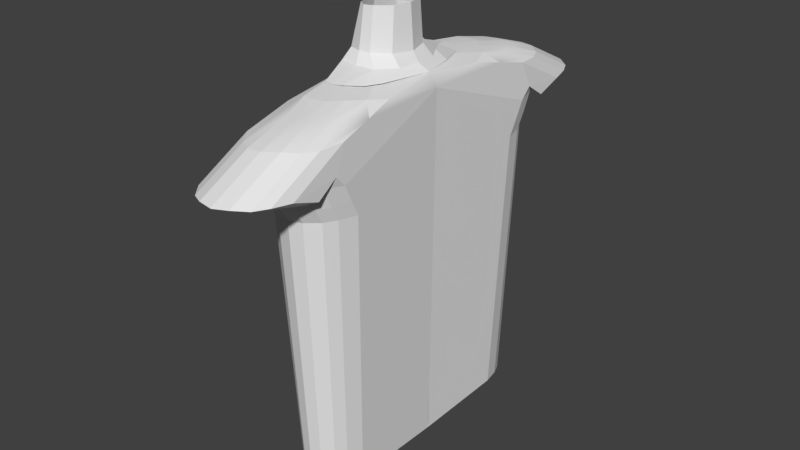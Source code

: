 # Source: head.blend  (saved by Blender 2.79.0; exported with 4.5.12 LTS)
import bpy
from mathutils import Matrix  # noqa: F401  (used for matrix-valued properties, if any)

bpy.ops.wm.read_factory_settings(use_empty=True)
scene = bpy.context.scene
scene.name = 'Scene'

# ---- collections
col_collection_1 = bpy.data.collections.new('Collection 1'); scene.collection.children.link(col_collection_1)

# ---- materials (node trees are filled in below, after node groups)
mat_none = bpy.data.materials.new('None')
mat_none.alpha_threshold = 0.0
mat_none.use_transparent_shadow = False
mat_none.roughness = 0.5

# ---- material node trees

# ---- world
world_world = bpy.data.worlds.new('World'); scene.world = world_world
world_world.color = (0.05088, 0.05088, 0.05088)
world_world.use_sun_shadow = False
world_world.sun_shadow_jitter_overblur = 0.0
world_world.cycles.sampling_method = 'MANUAL'

# ---- meshes
me_plane_001 = bpy.data.meshes.new('Plane.001')
me_plane_001.from_pydata([(-1.0, -1.0, 0.0), (0.7631, -1.078, 0.04261), (-1.0, 1.0, 0.0), (0.1575, 1.339, 0.03211)], [], [(0, 1, 3, 2)])
me_plane_001.use_remesh_preserve_volume = False
me_plane_001.use_remesh_preserve_attributes = False
me_plane_001.use_mirror_vertex_groups = False
me_plane_001.update()
me_plane = bpy.data.meshes.new('Plane')
me_plane.from_pydata([(-0.2273, 2.636, -0.2376), (-0.1333, 2.619, -0.3034), (-0.1182, 2.582, -0.4148), (-0.1825, 2.584, -0.4194), (-0.166, 2.565, -0.4868), (-0.267, 2.526, -0.3282), (-0.2827, 2.53, 0.000995), (-0.2462, 2.638, 0.004377), (-0.2685, 2.527, 0.329), (-0.2286, 2.619, 0.2747), (-0.1613, 2.564, 0.4871), (-0.09289, 2.565, 0.507), (-0.1024, 2.62, 0.2938), (-0.02354, 2.571, 0.4942), (0.02045, 2.617, 0.2815), (0.07824, 2.572, 0.4291), (0.1273, 2.572, 0.3335), (0.1168, 2.613, 0.163), (0.1203, 2.609, 0.001184), (0.1993, 2.569, 0.001822), (0.1172, 2.611, -0.1387), (0.0586, 2.614, -0.2371), (0.1467, 2.569, -0.2371), (-0.05724, 2.579, -0.4105), (0.08132, 2.566, -0.4117), (-0.0953, 2.565, -0.5061), (-0.02079, 2.574, -0.4963), (-0.1191, 2.69, -0.229), (-0.04482, 2.685, -0.2193), (-0.1956, 2.695, 0.2283), (-0.2412, 2.697, 0.01462), (0.0467, 2.679, -0.1303), (-0.1945, 2.695, -0.2073), (-0.1226, 2.69, 0.2434), (0.04468, 2.681, 0.1463), (0.08554, 2.673, 0.005587), (-0.04817, 2.688, 0.2337), (-0.1933, 2.953, 0.01771), (-0.1731, 2.953, -0.1457), (0.03916, 2.956, -0.1117), (-0.04382, 2.956, -0.1871), (-0.04707, 2.959, 0.2034), (-0.1111, 2.954, 0.2116), (-0.1657, 2.953, 0.1728), (-0.1108, 2.955, -0.1958), (0.04157, 2.958, 0.1257), (0.06915, 2.956, 0.01006), (-0.01269, 2.584, 0.2905)], [(47, 14)], [(0, 1, 2, 3), (0, 3, 4, 5), (0, 5, 6, 7), (7, 6, 8, 9), (9, 8, 10), (9, 10, 11, 12), (12, 11, 13, 14), (14, 13, 15), (14, 15, 16), (16, 14, 17, 18, 19), (19, 18, 20, 21, 22), (22, 21, 23, 24), (24, 23, 25, 26), (21, 1, 27, 28), (7, 9, 29, 30), (21, 20, 31, 28), (0, 7, 30, 32), (9, 12, 33, 29), (18, 17, 34, 35), (12, 14, 36, 33), (32, 30, 37, 38), (28, 31, 39, 40), (33, 36, 41, 42), (30, 29, 43, 37), (28, 27, 44, 40), (35, 34, 45, 46), (29, 33, 42, 43), (45, 34, 36, 41), (34, 17, 14, 36), (31, 20, 18, 35), (39, 31, 35, 46), (44, 27, 32, 38), (3, 2, 23, 25, 4), (2, 1, 21, 23), (27, 1, 0, 32)])
me_plane.materials.append(mat_none)
me_plane.use_remesh_preserve_volume = False
me_plane.use_remesh_preserve_attributes = False
me_plane.use_mirror_vertex_groups = False
me_plane.update()
me_plane.normals_split_custom_set([tuple(v) for v in zip(*[iter([0.01452, 0.9576, -0.2876, 0.01452, 0.9576, -0.2876, 0.01452, 0.9576, -0.2876, 0.01452, 0.9576, -0.2876, -0.7578, 0.5539, -0.3448, -0.7578, 0.5539, -0.3448, -0.7578, 0.5539, -0.3448, -0.7578, 0.5539, -0.3448, -0.9341, 0.3518, -0.06048, -0.9341, 0.3518, -0.06048, -0.9341, 0.3518, -0.06048, -0.9341, 0.3518, -0.06048, -0.9265, 0.3709, 0.06346, -0.9265, 0.3709, 0.06346, -0.9265, 0.3709, 0.06346, -0.9265, 0.3709, 0.06346, -0.7466, 0.5478, 0.3775, -0.7466, 0.5478, 0.3775, -0.7466, 0.5478, 0.3775, -0.06534, 0.9635, 0.2595, -0.06534, 0.9635, 0.2595, -0.06534, 0.9635, 0.2595, -0.06534, 0.9635, 0.2595, 0.01387, 0.9726, 0.2319, 0.01387, 0.9726, 0.2319, 0.01387, 0.9726, 0.2319, 0.01387, 0.9726, 0.2319, 0.1432, 0.9605, 0.2386, 0.1432, 0.9605, 0.2386, 0.1432, 0.9605, 0.2386, 0.3171, 0.9344, 0.1625, 0.3171, 0.9344, 0.1625, 0.3171, 0.9344, 0.1625, -0.4875, -0.8644, -0.1233, -0.4875, -0.8644, -0.1233, -0.4875, -0.8644, -0.1233, -0.4875, -0.8644, -0.1233, -0.4875, -0.8644, -0.1233, -0.5275, -0.8411, 0.119, -0.5275, -0.8411, 0.119, -0.5275, -0.8411, 0.119, -0.5275, -0.8411, 0.119, -0.5275, -0.8411, 0.119, -0.2373, -0.9447, 0.2264, -0.2373, -0.9447, 0.2264, -0.2373, -0.9447, 0.2264, -0.2373, -0.9447, 0.2264, -0.01771, -0.9987, 0.04708, -0.01771, -0.9987, 0.04708, -0.01771, -0.9987, 0.04708, -0.01771, -0.9987, 0.04708, 0.2346, 0.6273, -0.7426, 0.2346, 0.6273, -0.7426, 0.2346, 0.6273, -0.7426, 0.2346, 0.6273, -0.7426, -0.9437, 0.3015, 0.1362, -0.9437, 0.3015, 0.1362, -0.9437, 0.3015, 0.1362, -0.9437, 0.3015, 0.1362, -0.5357, -0.7457, 0.3962, -0.5357, -0.7457, 0.3962, -0.5357, -0.7457, 0.3962, -0.5357, -0.7457, 0.3962, -0.9288, 0.3457, -0.1338, -0.9288, 0.3457, -0.1338, -0.9288, 0.3457, -0.1338, -0.9288, 0.3457, -0.1338, -0.1308, 0.5541, 0.8221, -0.1308, 0.5541, 0.8221, -0.1308, 0.5541, 0.8221, -0.1308, 0.5541, 0.8221, -0.7722, -0.6293, -0.08745, -0.7722, -0.6293, -0.08745, -0.7722, -0.6293, -0.08745, -0.7722, -0.6293, -0.08745, 0.1012, 0.6113, 0.7849, 0.1012, 0.6113, 0.7849, 0.1012, 0.6113, 0.7849, 0.1012, 0.6113, 0.7849, -0.9737, 0.1523, -0.1695, -0.9737, 0.1523, -0.1695, -0.9737, 0.1523, -0.1695, -0.9737, 0.1523, -0.1695, -0.685, -0.07536, 0.7246, -0.685, -0.07536, 0.7246, -0.685, -0.07536, 0.7246, -0.685, -0.07536, 0.7246, 0.1254, 0.1115, 0.9858, 0.1254, 0.1115, 0.9858, 0.1254, 0.1115, 0.9858, 0.1254, 0.1115, 0.9858, -0.9672, 0.1658, 0.1924, -0.9672, 0.1658, 0.1924, -0.9672, 0.1658, 0.1924, -0.9672, 0.1658, 0.1924, 0.1316, 0.1178, -0.9843, 0.1316, 0.1178, -0.9843, 0.1316, 0.1178, -0.9843, 0.1316, 0.1178, -0.9843, -0.9657, -0.04106, -0.2563, -0.9657, -0.04106, -0.2563, -0.9657, -0.04106, -0.2563, -0.9657, -0.04106, -0.2563, -0.3776, 0.1817, 0.908, -0.3776, 0.1817, 0.908, -0.3776, 0.1817, 0.908, -0.3776, 0.1817, 0.908, -0.673, -0.07101, -0.7363, -0.673, -0.07101, -0.7363, -0.673, -0.07101, -0.7363, -0.673, -0.07101, -0.7363, -0.5218, -0.7317, -0.4386, -0.5218, -0.7317, -0.4386, -0.5218, -0.7317, -0.4386, -0.5218, -0.7317, -0.4386, -0.775, -0.6243, 0.09782, -0.775, -0.6243, 0.09782, -0.775, -0.6243, 0.09782, -0.775, -0.6243, 0.09782, -0.9651, -0.05183, 0.2566, -0.9651, -0.05183, 0.2566, -0.9651, -0.05183, 0.2566, -0.9651, -0.05183, 0.2566, -0.4506, 0.184, -0.8736, -0.4506, 0.184, -0.8736, -0.4506, 0.184, -0.8736, -0.4506, 0.184, -0.8736, 0.01755, 0.9796, -0.2, 0.01755, 0.9796, -0.2, 0.01755, 0.9796, -0.2, 0.01755, 0.9796, -0.2, 0.01755, 0.9796, -0.2, 0.1053, 0.9544, -0.2792, 0.1053, 0.9544, -0.2792, 0.1053, 0.9544, -0.2792, 0.1053, 0.9544, -0.2792, -0.2718, 0.6603, -0.7001, -0.2718, 0.6603, -0.7001, -0.2718, 0.6603, -0.7001, -0.2718, 0.6603, -0.7001])] * 3)])
me_cylinder = bpy.data.meshes.new('Cylinder')
me_cylinder.from_pydata([(-0.0726, 0.07244, 0.8736), (-0.007529, 0.07688, 0.9262), (-0.05379, 1.954, 1.011), (-0.1459, 1.963, 0.9532), (-0.267, 2.525, 0.3288), (-0.1628, 2.563, 0.4869), (-0.09201, 2.564, 0.5073), (-0.02119, 2.565, 0.4869), (0.03808, 2.566, 0.4156), (0.0694, 2.567, 0.3289), (0.2099, 2.569, -0.0218), (-0.2836, 2.529, 0.000825), (-0.1853, 0.07597, 0.6732), (-0.1327, 0.07636, 0.7881), (-0.2304, 1.959, 0.8581), (-0.3034, 1.941, 0.7299), (0.1848, 0.07066, 0.8639), (0.2147, 0.07267, 0.7881), (0.259, 1.963, 0.858), (0.2169, 1.966, 0.9424), (-0.3065, 2.456, 0.4244), (-0.3431, 2.442, 0.0), (-0.2262, 0.06444, 0.00079), (-0.2284, 0.07128, 0.5331), (-0.3127, 1.912, 0.5737), (-0.3226, 2.131, 0.7594), (-0.3393, 2.416, 0.6928), (0.2569, 2.489, -0.01096), (-0.2112, 2.508, 0.7377), (-0.1383, 2.51, 0.8355), (-0.05908, 2.511, 0.8957), (0.02327, 2.512, 0.916), (0.1056, 2.514, 0.8957), (0.1745, 2.515, 0.8244), (0.2111, 2.507, 0.7377), (0.2675, 2.482, 0.6044), (0.2357, 0.07245, 0.6732), (0.2883, 1.955, 0.7301), (0.0602, 0.07821, 0.9439), (0.04151, 1.962, 1.031), (0.128, 0.07639, 0.9262), (0.137, 1.966, 1.012), (0.1379, 2.065, 1.065), (0.04061, 2.068, 1.086), (-0.0568, 2.069, 1.066), (-0.1505, 2.069, 1.007), (-0.2368, 2.068, 0.9116), (0.2921, 2.057, 0.7824), (0.2621, 2.06, 0.9109), (-0.3125, 2.067, 0.7831), (0.2192, 2.063, 0.9957), (0.1392, 2.211, 1.126), (0.03942, 2.208, 1.146), (0.2226, 2.205, 1.055), (-0.2438, 2.186, 0.9693), (-0.06019, 2.199, 1.125), (-0.1555, 2.185, 1.065), (0.2663, 2.194, 0.9693), (0.2964, 2.175, 0.8391), (0.2242, 2.27, 1.125), (0.1399, 2.279, 1.194), (0.2992, 2.25, 0.9078), (0.2685, 2.261, 1.039), (0.03878, 2.284, 1.212), (-0.06246, 2.286, 1.188), (-0.2484, 2.265, 1.035), (-0.1594, 2.275, 1.128), (0.1419, 2.181, 1.34), (0.0406, 2.183, 1.357), (-0.247, 2.163, 1.184), (0.2264, 2.175, 1.262), (-0.1577, 2.171, 1.277), (0.3018, 2.157, 1.048), (0.2709, 2.169, 1.172), (-0.06074, 2.183, 1.337), (0.0398, 2.233, 1.56), (0.04868, 2.233, 1.56), (0.1413, 2.238, 1.526), (0.1388, 2.429, 1.15), (0.03685, 2.418, 1.195), (-0.1587, 2.218, 1.488), (-0.1564, 2.218, 1.49), (-0.06165, 2.233, 1.542), (-0.06494, 2.411, 1.191), (-0.1625, 2.402, 1.13), (-0.2482, 2.213, 1.387), (-0.2528, 2.403, 1.017), (-0.3044, 2.216, 1.242), (-0.3025, 2.402, 0.868), (-0.0567, 2.233, 1.543), (0.2707, 2.228, 1.364), (0.3017, 2.219, 1.232), (0.2907, 2.427, 0.8309), (0.269, 2.419, 0.9929), (0.226, 2.231, 1.456), (0.224, 2.423, 1.081), (-0.3265, 2.221, 1.073), (0.0387, 2.549, 0.6933), (-0.04364, 2.548, 0.7136), (0.1076, 2.551, 0.622), (0.1933, 2.551, 0.5371), (-0.126, 2.547, 0.6933), (0.2371, 2.528, 0.4033), (-0.3189, 2.495, 0.0), (0.2276, 0.05107, 0.001432), (-0.0726, 0.07244, -0.8736), (-0.1459, 1.963, -0.9532), (-0.05379, 1.954, -1.011), (-0.007529, 0.07688, -0.9262), (-0.267, 2.525, -0.3288), (-0.2836, 2.529, -0.000825), (0.2099, 2.569, 0.0218), (0.0694, 2.567, -0.3289), (0.03808, 2.566, -0.4156), (-0.02119, 2.565, -0.4869), (-0.09201, 2.564, -0.5073), (-0.1628, 2.563, -0.4869), (-0.1853, 0.07597, -0.6732), (-0.3034, 1.941, -0.7299), (-0.2304, 1.959, -0.8581), (-0.1327, 0.07636, -0.7881), (0.1848, 0.07066, -0.8639), (0.2169, 1.966, -0.9424), (0.259, 1.963, -0.858), (0.2147, 0.07267, -0.7881), (-0.3065, 2.456, -0.4244), (-0.3393, 2.416, -0.6928), (-0.3226, 2.131, -0.7594), (-0.3127, 1.912, -0.5737), (-0.2284, 0.07128, -0.5331), (-0.2262, 0.06444, -0.00079), (0.2569, 2.489, 0.01096), (0.2675, 2.482, -0.6044), (0.2111, 2.507, -0.7377), (0.1745, 2.515, -0.8244), (0.1056, 2.514, -0.8957), (0.02327, 2.512, -0.916), (-0.05908, 2.511, -0.8957), (-0.1383, 2.51, -0.8355), (-0.2112, 2.508, -0.7377), (0.2883, 1.955, -0.7301), (0.2357, 0.07245, -0.6732), (0.0602, 0.07821, -0.9439), (0.04151, 1.962, -1.031), (0.128, 0.07639, -0.9262), (0.137, 1.966, -1.012), (0.04061, 2.068, -1.086), (0.1379, 2.065, -1.065), (-0.1505, 2.069, -1.007), (-0.0568, 2.069, -1.066), (-0.2368, 2.068, -0.9116), (0.2621, 2.06, -0.9109), (0.2921, 2.057, -0.7824), (-0.3125, 2.067, -0.7831), (0.2192, 2.063, -0.9957), (0.03942, 2.208, -1.146), (0.1392, 2.211, -1.126), (0.2226, 2.205, -1.055), (-0.2438, 2.186, -0.9693), (-0.1555, 2.185, -1.065), (-0.06019, 2.199, -1.125), (0.2663, 2.194, -0.9693), (0.2964, 2.175, -0.8391), (0.1399, 2.279, -1.194), (0.2242, 2.27, -1.125), (0.2685, 2.261, -1.039), (0.2992, 2.25, -0.9078), (-0.06246, 2.286, -1.188), (0.03878, 2.284, -1.212), (-0.2484, 2.265, -1.035), (-0.1594, 2.275, -1.128), (0.0406, 2.183, -1.357), (0.1419, 2.181, -1.34), (-0.247, 2.163, -1.184), (0.2264, 2.175, -1.262), (-0.1577, 2.171, -1.277), (0.2709, 2.169, -1.172), (0.3018, 2.157, -1.048), (-0.06074, 2.183, -1.337), (0.0398, 2.233, -1.56), (0.03685, 2.418, -1.195), (0.1388, 2.429, -1.15), (0.1413, 2.238, -1.526), (0.04868, 2.233, -1.56), (-0.1587, 2.218, -1.488), (-0.06165, 2.233, -1.542), (-0.1564, 2.218, -1.49), (-0.1625, 2.402, -1.13), (-0.06494, 2.411, -1.191), (-0.2482, 2.213, -1.387), (-0.2528, 2.403, -1.017), (-0.3044, 2.216, -1.242), (-0.3025, 2.402, -0.868), (-0.0567, 2.233, -1.543), (0.2707, 2.228, -1.364), (0.269, 2.419, -0.9929), (0.2907, 2.427, -0.8309), (0.3017, 2.219, -1.232), (0.224, 2.423, -1.081), (0.226, 2.231, -1.456), (-0.3265, 2.221, -1.073), (-0.04364, 2.548, -0.7136), (0.0387, 2.549, -0.6933), (0.1076, 2.551, -0.622), (0.1933, 2.551, -0.5371), (-0.126, 2.547, -0.6933), (0.2371, 2.528, -0.4033), (0.2276, 0.05107, -0.001432)], [], [(0, 1, 2, 3), (4, 5, 6, 7, 8, 9, 10, 11), (12, 13, 14, 15), (16, 17, 18, 19), (20, 21, 22, 23, 24, 25, 26), (27, 21, 20, 28, 29, 30, 31, 32, 33, 34, 35), (17, 36, 37, 18), (38, 39, 2, 1), (40, 41, 39, 38), (13, 0, 3, 14), (23, 12, 15, 24), (39, 41, 42, 43), (3, 2, 44, 45), (14, 3, 45, 46), (18, 37, 47, 48), (15, 14, 46, 49), (2, 39, 43, 44), (24, 15, 49, 25), (41, 19, 50, 42), (19, 18, 48, 50), (43, 42, 51, 52), (42, 50, 53, 51), (49, 46, 54, 25), (45, 44, 55, 56), (50, 48, 57, 53), (44, 43, 52, 55), (46, 45, 56, 54), (48, 47, 58, 57), (51, 53, 59, 60), (57, 58, 61, 62), (55, 52, 63, 64), (25, 54, 65), (54, 56, 66, 65), (56, 55, 64, 66), (52, 51, 60, 63), (53, 57, 62, 59), (63, 60, 67, 68), (25, 65, 69), (60, 59, 70, 67), (65, 66, 71, 69), (62, 61, 72, 73), (59, 62, 73, 70), (66, 64, 74, 71), (64, 63, 68, 74), (75, 76, 77, 78, 79), (80, 81, 82), (80, 82, 83, 84), (85, 80, 84, 86), (87, 85, 86, 88), (82, 89, 75, 79, 83), (90, 91, 92, 93), (77, 94, 95, 78), (94, 90, 93, 95), (96, 87, 88, 26), (84, 83, 30, 29), (26, 88, 20), (93, 92, 35, 34), (86, 84, 29, 28), (79, 78, 32, 31), (78, 95, 33, 32), (88, 86, 28, 20), (95, 93, 34, 33), (83, 79, 31, 30), (25, 69, 85, 87), (25, 87, 96), (73, 72, 91, 90), (71, 74, 82, 81, 80), (68, 67, 77, 76, 75), (67, 70, 94, 77), (69, 71, 80, 85), (70, 73, 90, 94), (74, 68, 75, 89, 82), (31, 32, 97, 98), (32, 33, 99, 97), (33, 34, 100, 99), (34, 35, 100), (20, 28, 4), (29, 30, 101, 5), (30, 31, 98, 101), (101, 98, 6, 5), (99, 100, 9, 8), (97, 99, 8, 7), (98, 97, 7, 6), (100, 102, 10, 9), (102, 35, 27, 10), (11, 103, 21, 20, 4), (58, 27, 35, 92, 61), (61, 91, 72), (92, 91, 61), (26, 25, 96), (104, 27, 58, 47, 37, 36), (38, 1, 0, 13, 12, 23, 22, 104, 36, 17, 16, 40), (5, 4, 28, 29), (16, 19, 41, 40), (100, 35, 102), (105, 106, 107, 108), (109, 110, 111, 112, 113, 114, 115, 116), (117, 118, 119, 120), (121, 122, 123, 124), (125, 126, 127, 128, 129, 130, 21), (131, 132, 133, 134, 135, 136, 137, 138, 139, 125, 21), (124, 123, 140, 141), (142, 108, 107, 143), (144, 142, 143, 145), (120, 119, 106, 105), (129, 128, 118, 117), (143, 146, 147, 145), (106, 148, 149, 107), (119, 150, 148, 106), (123, 151, 152, 140), (118, 153, 150, 119), (107, 149, 146, 143), (128, 127, 153, 118), (145, 147, 154, 122), (122, 154, 151, 123), (146, 155, 156, 147), (147, 156, 157, 154), (153, 127, 158, 150), (148, 159, 160, 149), (154, 157, 161, 151), (149, 160, 155, 146), (150, 158, 159, 148), (151, 161, 162, 152), (156, 163, 164, 157), (161, 165, 166, 162), (160, 167, 168, 155), (127, 169, 158), (158, 169, 170, 159), (159, 170, 167, 160), (155, 168, 163, 156), (157, 164, 165, 161), (168, 171, 172, 163), (127, 173, 169), (163, 172, 174, 164), (169, 173, 175, 170), (165, 176, 177, 166), (164, 174, 176, 165), (170, 175, 178, 167), (167, 178, 171, 168), (179, 180, 181, 182, 183), (184, 185, 186), (184, 187, 188, 185), (189, 190, 187, 184), (191, 192, 190, 189), (185, 188, 180, 179, 193), (194, 195, 196, 197), (182, 181, 198, 199), (199, 198, 195, 194), (200, 126, 192, 191), (187, 138, 137, 188), (126, 125, 192), (195, 133, 132, 196), (190, 139, 138, 187), (180, 136, 135, 181), (181, 135, 134, 198), (192, 125, 139, 190), (198, 134, 133, 195), (188, 137, 136, 180), (127, 191, 189, 173), (127, 200, 191), (176, 194, 197, 177), (175, 184, 186, 185, 178), (171, 179, 183, 182, 172), (172, 182, 199, 174), (173, 189, 184, 175), (174, 199, 194, 176), (178, 185, 193, 179, 171), (136, 201, 202, 135), (135, 202, 203, 134), (134, 203, 204, 133), (133, 204, 132), (125, 109, 139), (138, 116, 205, 137), (137, 205, 201, 136), (205, 116, 115, 201), (203, 113, 112, 204), (202, 114, 113, 203), (201, 115, 114, 202), (204, 112, 111, 206), (206, 111, 131, 132), (110, 109, 125, 21, 103), (162, 166, 196, 132, 131), (166, 177, 197), (196, 166, 197), (126, 200, 127), (207, 141, 140, 152, 162, 131), (142, 144, 121, 124, 141, 207, 130, 129, 117, 120, 105, 108), (116, 138, 139, 109), (121, 144, 145, 122), (204, 206, 132)])
me_cylinder.polygons.foreach_set('use_smooth', [True] * 190)
_k = set([(0, 1), (0, 3), (0, 13), (1, 2), (1, 38), (2, 3), (2, 39), (2, 44), (3, 14), (3, 45), (4, 5), (4, 11), (4, 20), (4, 28), (5, 6), (5, 29), (5, 101), (6, 7), (6, 98), (7, 8), (7, 97), (8, 9), (8, 99), (9, 10), (9, 100), (10, 11), (10, 27), (10, 102), (11, 103), (12, 13), (12, 15), (12, 23), (13, 14), (14, 15), (14, 46), (15, 24), (15, 49), (16, 17), (16, 19), (16, 40), (17, 18), (17, 36), (18, 19), (18, 37), (18, 48), (19, 41), (19, 50), (20, 26), (20, 88), (21, 22), (21, 27), (21, 103), (21, 130), (21, 131), (22, 23), (22, 104), (23, 24), (24, 25), (25, 26), (25, 49), (25, 54), (25, 65), (25, 69), (25, 87), (25, 96), (26, 88), (26, 96), (27, 58), (27, 104), (28, 86), (29, 84), (30, 83), (30, 101), (31, 79), (31, 98), (32, 78), (32, 97), (33, 95), (33, 99), (34, 93), (34, 100), (35, 92), (35, 100), (35, 102), (36, 37), (36, 104), (37, 47), (38, 39), (38, 40), (39, 41), (39, 43), (40, 41), (41, 42), (42, 43), (42, 50), (42, 51), (43, 44), (43, 52), (44, 45), (44, 55), (45, 56), (46, 49), (46, 54), (47, 48), (47, 58), (48, 50), (48, 57), (50, 53), (51, 52), (51, 53), (51, 60), (52, 55), (52, 63), (53, 57), (53, 59), (54, 56), (54, 65), (55, 56), (55, 64), (56, 66), (57, 58), (57, 62), (58, 61), (59, 60), (59, 62), (59, 70), (60, 63), (60, 67), (61, 62), (61, 72), (61, 91), (61, 92), (62, 73), (63, 64), (63, 68), (64, 66), (64, 74), (65, 66), (65, 69), (66, 71), (67, 68), (67, 70), (67, 77), (68, 74), (68, 75), (69, 71), (69, 85), (70, 73), (70, 94), (71, 74), (71, 80), (72, 73), (72, 91), (73, 90), (74, 82), (75, 76), (75, 79), (75, 89), (76, 77), (77, 78), (77, 94), (78, 79), (78, 95), (79, 83), (80, 81), (80, 82), (80, 84), (80, 85), (81, 82), (82, 83), (82, 89), (83, 84), (84, 86), (85, 86), (85, 87), (86, 88), (87, 88), (87, 96), (90, 91), (90, 93), (90, 94), (91, 92), (92, 93), (93, 95), (94, 95), (97, 98), (97, 99), (98, 101), (99, 100), (100, 102), (103, 110), (105, 106), (105, 108), (105, 120), (106, 107), (106, 119), (106, 148), (107, 108), (107, 143), (107, 149), (108, 142), (109, 110), (109, 116), (109, 125), (109, 139), (110, 111), (111, 112), (111, 131), (111, 206), (112, 113), (112, 204), (113, 114), (113, 203), (114, 115), (114, 202), (115, 116), (115, 201), (116, 138), (116, 205), (117, 118), (117, 120), (117, 129), (118, 119), (118, 128), (118, 153), (119, 120), (119, 150), (121, 122), (121, 124), (121, 144), (122, 123), (122, 145), (122, 154), (123, 124), (123, 140), (123, 151), (124, 141), (125, 126), (125, 192), (126, 127), (126, 192), (126, 200), (127, 128), (127, 153), (127, 158), (127, 169), (127, 173), (127, 191), (127, 200), (128, 129), (129, 130), (130, 207), (131, 162), (131, 207), (132, 196), (132, 204), (132, 206), (133, 195), (133, 204), (134, 198), (134, 203), (135, 181), (135, 202), (136, 180), (136, 201), (137, 188), (137, 205), (138, 187), (139, 190), (140, 141), (140, 152), (141, 207), (142, 143), (142, 144), (143, 145), (143, 146), (144, 145), (145, 147), (146, 147), (146, 149), (146, 155), (147, 154), (147, 156), (148, 149), (148, 159), (149, 160), (150, 153), (150, 158), (151, 152), (151, 154), (151, 161), (152, 162), (154, 157), (155, 156), (155, 160), (155, 168), (156, 157), (156, 163), (157, 161), (157, 164), (158, 159), (158, 169), (159, 160), (159, 170), (160, 167), (161, 162), (161, 165), (162, 166), (163, 164), (163, 168), (163, 172), (164, 165), (164, 174), (165, 166), (165, 176), (166, 177), (166, 196), (166, 197), (167, 168), (167, 170), (167, 178), (168, 171), (169, 170), (169, 173), (170, 175), (171, 172), (171, 178), (171, 179), (172, 174), (172, 182), (173, 175), (173, 189), (174, 176), (174, 199), (175, 178), (175, 184), (176, 177), (176, 194), (177, 197), (178, 185), (179, 180), (179, 183), (179, 193), (180, 181), (180, 188), (181, 182), (181, 198), (182, 183), (182, 199), (184, 185), (184, 186), (184, 187), (184, 189), (185, 186), (185, 188), (185, 193), (187, 188), (187, 190), (189, 190), (189, 191), (190, 192), (191, 192), (191, 200), (194, 195), (194, 197), (194, 199), (195, 196), (195, 198), (196, 197), (198, 199), (201, 202), (201, 205), (202, 203), (203, 204), (204, 206)])
me_cylinder.attributes.new('sharp_edge', 'BOOLEAN', 'EDGE').data.foreach_set('value', [ (min(e.vertices), max(e.vertices)) in _k for e in me_cylinder.edges])
me_cylinder.materials.append(mat_none)
me_cylinder.use_remesh_preserve_volume = False
me_cylinder.use_remesh_preserve_attributes = False
me_cylinder.use_mirror_vertex_groups = False
me_cylinder.update()
me_cylinder.normals_split_custom_set([tuple(v) for v in zip(*[iter([-0.5749, -0.05388, 0.8164, -0.5749, -0.05388, 0.8164, -0.5749, -0.05388, 0.8164, -0.5749, -0.05388, 0.8164, -0.0957, 0.995, -0.02943, -0.0957, 0.995, -0.02943, -0.0957, 0.995, -0.02943, -0.0957, 0.995, -0.02943, -0.0957, 0.995, -0.02943, -0.0957, 0.995, -0.02943, -0.0957, 0.995, -0.02943, -0.0957, 0.995, -0.02943, -0.8846, -0.06653, 0.4616, -0.8846, -0.06653, 0.4616, -0.8846, -0.06653, 0.4616, -0.8846, -0.06653, 0.4616, 0.9113, -0.0345, 0.4103, 0.9113, -0.0345, 0.4103, 0.9113, -0.0345, 0.4103, 0.9113, -0.0345, 0.4103, -0.9992, -0.03974, 0.003511, -0.9992, -0.03974, 0.003511, -0.9992, -0.03974, 0.003511, -0.9992, -0.03974, 0.003511, -0.9992, -0.03974, 0.003511, -0.9992, -0.03974, 0.003511, -0.9992, -0.03974, 0.003511, -0.03968, 0.9981, -0.04714, -0.03968, 0.9981, -0.04714, -0.03968, 0.9981, -0.04714, -0.03968, 0.9981, -0.04714, -0.03968, 0.9981, -0.04714, -0.03968, 0.9981, -0.04714, -0.03968, 0.9981, -0.04714, -0.03968, 0.9981, -0.04714, -0.03968, 0.9981, -0.04714, -0.03968, 0.9981, -0.04714, -0.03968, 0.9981, -0.04714, 0.9786, -0.03198, 0.2032, 0.9786, -0.03198, 0.2032, 0.9786, -0.03198, 0.2032, 0.9786, -0.03198, 0.2032, -0.2231, -0.04836, 0.9736, -0.2231, -0.04836, 0.9736, -0.2231, -0.04836, 0.9736, -0.2231, -0.04836, 0.9736, 0.2232, -0.04393, 0.9738, 0.2232, -0.04393, 0.9738, 0.2232, -0.04393, 0.9738, 0.2232, -0.04393, 0.9738, -0.7791, -0.06006, 0.6241, -0.7791, -0.06006, 0.6241, -0.7791, -0.06006, 0.6241, -0.7791, -0.06006, 0.6241, -0.9818, -0.05835, 0.1806, -0.9818, -0.05835, 0.1806, -0.9818, -0.05835, 0.1806, -0.9818, -0.05835, 0.1806, 0.1835, -0.4582, 0.8697, 0.1835, -0.4582, 0.8697, 0.1835, -0.4582, 0.8697, 0.1835, -0.4582, 0.8697, -0.5006, -0.3958, 0.7699, -0.5006, -0.3958, 0.7699, -0.5006, -0.3958, 0.7699, -0.5006, -0.3958, 0.7699, -0.6931, -0.3493, 0.6305, -0.6931, -0.3493, 0.6305, -0.6934, -0.3487, 0.6305, -0.6933, -0.3489, 0.6305, 0.9616, -0.1532, 0.2278, 0.9616, -0.1532, 0.2278, 0.9616, -0.1532, 0.2278, 0.9616, -0.1532, 0.2278, -0.8223, -0.2787, 0.4961, -0.8223, -0.2787, 0.4961, -0.8223, -0.2787, 0.4961, -0.8223, -0.2787, 0.4961, -0.1692, -0.4386, 0.8826, -0.1692, -0.4386, 0.8826, -0.1692, -0.4386, 0.8826, -0.1692, -0.4386, 0.8826, -0.99, -0.113, 0.08491, -0.99, -0.113, 0.08491, -0.99, -0.113, 0.08491, -0.99, -0.113, 0.08491, 0.5961, -0.3929, 0.7002, 0.5961, -0.3929, 0.7002, 0.5961, -0.3929, 0.7002, 0.5961, -0.3929, 0.7002, 0.8581, -0.2646, 0.4401, 0.8581, -0.2646, 0.4401, 0.8581, -0.2646, 0.4401, 0.8581, -0.2646, 0.4401, 0.1843, -0.3818, 0.9057, 0.1843, -0.3818, 0.9057, 0.1843, -0.3818, 0.9057, 0.1843, -0.3818, 0.9057, 0.6054, -0.3145, 0.7311, 0.6054, -0.3145, 0.7311, 0.6054, -0.3145, 0.7311, 0.6054, -0.3145, 0.7311, -0.8871, -0.1633, 0.4318, -0.8871, -0.1633, 0.4318, -0.8871, -0.1633, 0.4318, -0.8871, -0.1633, 0.4318, -0.4654, -0.3954, 0.7919, -0.4654, -0.3954, 0.7919, -0.4654, -0.3954, 0.7919, -0.4654, -0.3954, 0.7919, 0.8633, -0.2183, 0.4549, 0.8633, -0.2183, 0.4549, 0.8633, -0.2183, 0.4549, 0.8633, -0.2183, 0.4549, -0.1685, -0.4012, 0.9004, -0.1685, -0.4012, 0.9004, -0.1685, -0.4012, 0.9004, -0.1685, -0.4012, 0.9004, -0.6933, -0.3489, 0.6305, -0.6934, -0.3487, 0.6305, -0.6936, -0.3484, 0.6305, -0.6936, -0.3484, 0.6305, 0.9619, -0.1403, 0.2347, 0.9619, -0.1403, 0.2347, 0.9619, -0.1403, 0.2347, 0.9619, -0.1403, 0.2347, 0.4537, -0.6461, 0.6137, 0.4537, -0.6461, 0.6137, 0.4537, -0.6461, 0.6137, 0.4537, -0.6461, 0.6137, 0.9299, -0.2723, 0.2474, 0.9299, -0.2723, 0.2474, 0.9299, -0.2723, 0.2474, 0.9299, -0.2723, 0.2474, -0.1485, -0.616, 0.7736, -0.1485, -0.616, 0.7736, -0.1485, -0.616, 0.7736, -0.1485, -0.616, 0.7736, -0.8213, -0.3952, 0.4114, -0.8213, -0.3952, 0.4114, -0.8213, -0.3952, 0.4114, -0.6223, -0.4954, 0.606, -0.6223, -0.4954, 0.606, -0.6223, -0.4954, 0.606, -0.6223, -0.4954, 0.606, -0.3897, -0.5428, 0.744, -0.3897, -0.5428, 0.744, -0.3897, -0.5428, 0.744, -0.3897, -0.5428, 0.744, 0.125, -0.6785, 0.7239, 0.125, -0.6785, 0.7239, 0.125, -0.6785, 0.7239, 0.125, -0.6785, 0.7239, 0.7552, -0.4847, 0.4413, 0.7552, -0.4847, 0.4413, 0.7552, -0.4847, 0.4413, 0.7552, -0.4847, 0.4413, -0.126, -0.8195, -0.559, -0.126, -0.8195, -0.559, -0.126, -0.8195, -0.559, -0.126, -0.8195, -0.559, 0.9643, -0.2139, -0.156, 0.9643, -0.2139, -0.156, 0.9643, -0.2139, -0.156, -0.4886, -0.7234, -0.4878, -0.4886, -0.7234, -0.4878, -0.4886, -0.7234, -0.4878, -0.4886, -0.7234, -0.4878, 0.5656, -0.6758, -0.4726, 0.5656, -0.6758, -0.4726, 0.5656, -0.6758, -0.4726, 0.5656, -0.6758, -0.4726, -0.9285, -0.3152, -0.1963, -0.9285, -0.3152, -0.1963, -0.9285, -0.3152, -0.1963, -0.9285, -0.3152, -0.1963, -0.7773, -0.5223, -0.3506, -0.7773, -0.5223, -0.3506, -0.7773, -0.5223, -0.3506, -0.7773, -0.5223, -0.3506, 0.4108, -0.747, -0.5227, 0.4108, -0.747, -0.5227, 0.4108, -0.747, -0.5227, 0.4108, -0.747, -0.5227, 0.1115, -0.816, -0.5672, 0.1115, -0.816, -0.5672, 0.1115, -0.816, -0.5672, 0.1115, -0.816, -0.5672, 0.1084, 0.8873, 0.4483, 0.1084, 0.8873, 0.4483, 0.1084, 0.8873, 0.4483, 0.1084, 0.8873, 0.4483, 0.1084, 0.8873, 0.4483, -0.4505, 0.6043, 0.6571, -0.4505, 0.6043, 0.6571, -0.4505, 0.6043, 0.6571, -0.3521, 0.8323, 0.4281, -0.3521, 0.8323, 0.4281, -0.3521, 0.8323, 0.4281, -0.3521, 0.8323, 0.4281, -0.4935, 0.7719, 0.4008, -0.4935, 0.7719, 0.4008, -0.4935, 0.7719, 0.4008, -0.4935, 0.7719, 0.4008, -0.7798, 0.5577, 0.2845, -0.7798, 0.5577, 0.2845, -0.7798, 0.5577, 0.2845, -0.7798, 0.5577, 0.2845, -0.08563, 0.8882, 0.4515, -0.08563, 0.8882, 0.4515, -0.08563, 0.8882, 0.4515, -0.08563, 0.8882, 0.4515, -0.08563, 0.8882, 0.4515, 0.9234, 0.347, 0.164, 0.9234, 0.347, 0.164, 0.9234, 0.347, 0.164, 0.9234, 0.347, 0.164, 0.3994, 0.8181, 0.4138, 0.3994, 0.8181, 0.4138, 0.3994, 0.8181, 0.4138, 0.3994, 0.8181, 0.4138, 0.6994, 0.6373, 0.3234, 0.6994, 0.6373, 0.3234, 0.6994, 0.6373, 0.3234, 0.6994, 0.6373, 0.3234, -0.9297, 0.3232, 0.1766, -0.9297, 0.3232, 0.1766, -0.9297, 0.3232, 0.1766, -0.9297, 0.3232, 0.1766, -0.2659, 0.9133, 0.3084, -0.2659, 0.9133, 0.3084, -0.2659, 0.9133, 0.3084, -0.2659, 0.9133, 0.3084, -0.2146, 0.9693, 0.1196, -0.2146, 0.9693, 0.1196, -0.2146, 0.9693, 0.1196, 0.6328, 0.7648, 0.1209, 0.6328, 0.7648, 0.1209, 0.6328, 0.7648, 0.1209, 0.6328, 0.7648, 0.1209, -0.3694, 0.8841, 0.2861, -0.3694, 0.8841, 0.2861, -0.3694, 0.8841, 0.2861, -0.3694, 0.8841, 0.2861, 0.05142, 0.948, 0.314, 0.05142, 0.948, 0.314, 0.05142, 0.948, 0.314, 0.05142, 0.948, 0.314, 0.2769, 0.9208, 0.2747, 0.2769, 0.9208, 0.2747, 0.2769, 0.9208, 0.2747, 0.2769, 0.9208, 0.2747, -0.6703, 0.7312, 0.1262, -0.6703, 0.7312, 0.1262, -0.6703, 0.7312, 0.1262, -0.6703, 0.7312, 0.1262, 0.5159, 0.8361, 0.1864, 0.5159, 0.8361, 0.1864, 0.5159, 0.8361, 0.1864, 0.5159, 0.8361, 0.1864, -0.08809, 0.9433, 0.32, -0.08809, 0.9433, 0.32, -0.08809, 0.9433, 0.32, -0.08809, 0.9433, 0.32, -0.5696, -0.8036, 0.1724, -0.5696, -0.8036, 0.1724, -0.5696, -0.8036, 0.1724, -0.5696, -0.8036, 0.1724, -0.9061, -0.4095, 0.1058, -0.9061, -0.4095, 0.1058, -0.9061, -0.4095, 0.1058, 0.6914, -0.6874, 0.2224, 0.6914, -0.6874, 0.2224, 0.6914, -0.6874, 0.2224, 0.6914, -0.6874, 0.2224, -0.001024, -0.9745, 0.2245, -0.001024, -0.9745, 0.2245, -0.001024, -0.9745, 0.2245, -0.001024, -0.9745, 0.2245, -0.001024, -0.9745, 0.2245, 0.07962, -0.9613, 0.2638, 0.07962, -0.9613, 0.2638, 0.07962, -0.9613, 0.2638, 0.07962, -0.9613, 0.2638, 0.07962, -0.9613, 0.2638, 0.1751, -0.9428, 0.2838, 0.1751, -0.9428, 0.2838, 0.1751, -0.9428, 0.2838, 0.1751, -0.9428, 0.2838, -0.1711, -0.9591, 0.2255, -0.1711, -0.9591, 0.2255, -0.1711, -0.9591, 0.2255, -0.1711, -0.9591, 0.2255, 0.4431, -0.8586, 0.2577, 0.4431, -0.8586, 0.2577, 0.4431, -0.8586, 0.2577, 0.4431, -0.8586, 0.2577, -0.04338, -0.9703, 0.2378, -0.04338, -0.9703, 0.2378, -0.04338, -0.9703, 0.2378, -0.04338, -0.9703, 0.2378, -0.04338, -0.9703, 0.2378, 0.02393, 0.9858, 0.1659, 0.02393, 0.9858, 0.1659, 0.02393, 0.9858, 0.1659, 0.02393, 0.9858, 0.1659, 0.1211, 0.9836, 0.1334, 0.1211, 0.9836, 0.1334, 0.1211, 0.9836, 0.1334, 0.1211, 0.9836, 0.1334, 0.2486, 0.959, 0.1359, 0.2486, 0.959, 0.1359, 0.2486, 0.959, 0.1359, 0.2486, 0.959, 0.1359, 0.6201, 0.7764, 0.1129, 0.6201, 0.7764, 0.1129, 0.6201, 0.7764, 0.1129, -0.7707, 0.6237, 0.1303, -0.7707, 0.6237, 0.1303, -0.7707, 0.6237, 0.1303, -0.3593, 0.9102, 0.2062, -0.3593, 0.9102, 0.2062, -0.3593, 0.9102, 0.2062, -0.3593, 0.9102, 0.2062, -0.06485, 0.9788, 0.194, -0.06485, 0.9788, 0.194, -0.06485, 0.9788, 0.194, -0.06485, 0.9788, 0.194, -0.03973, 0.9956, 0.08478, -0.03973, 0.9956, 0.08478, -0.03973, 0.9956, 0.08478, -0.03973, 0.9956, 0.08478, 0.06189, 0.997, 0.04618, 0.06189, 0.997, 0.04618, 0.06189, 0.997, 0.04618, 0.06189, 0.997, 0.04618, 0.04894, 0.997, 0.05949, 0.04894, 0.997, 0.05949, 0.04894, 0.997, 0.05949, 0.04894, 0.997, 0.05949, 0.00268, 0.9972, 0.07503, 0.00268, 0.9972, 0.07503, 0.00268, 0.9972, 0.07503, 0.00268, 0.9972, 0.07503, 0.206, 0.9778, 0.03801, 0.206, 0.9778, 0.03801, 0.206, 0.9778, 0.03801, 0.206, 0.9778, 0.03801, 0.8592, 0.5115, -0.007753, 0.8592, 0.5115, -0.007753, 0.8592, 0.5115, -0.007753, 0.8592, 0.5115, -0.007753, -0.828, 0.5569, 0.06587, -0.828, 0.5569, 0.06587, -0.828, 0.5569, 0.06587, -0.828, 0.5569, 0.06587, -0.828, 0.5569, 0.06587, 0.9973, 0.06409, -0.03696, 0.9973, 0.06409, -0.03696, 0.9973, 0.06409, -0.03696, 0.9973, 0.06409, -0.03696, 0.9973, 0.06409, -0.03696, 0.9998, 0.01989, -0.005836, 0.9998, 0.01989, -0.005836, 0.9998, 0.01989, -0.005836, 0.9989, 0.04666, -0.003296, 0.9989, 0.04666, -0.003296, 0.9989, 0.04666, -0.003296, -0.9983, -0.05779, 0.00413, -0.9983, -0.05779, 0.00413, -0.9983, -0.05779, 0.00413, 0.9992, -0.01811, -0.0357, 0.9992, -0.01811, -0.0357, 0.9992, -0.01811, -0.0357, 0.9992, -0.01811, -0.0357, 0.9992, -0.01811, -0.0357, 0.9992, -0.01811, -0.0357, -0.0145, -0.9997, 0.02064, -0.0145, -0.9997, 0.02064, -0.0145, -0.9997, 0.02064, -0.0145, -0.9997, 0.02064, -0.0145, -0.9997, 0.02064, -0.0145, -0.9997, 0.02064, -0.0145, -0.9997, 0.02064, -0.0145, -0.9997, 0.02064, -0.0145, -0.9997, 0.02064, -0.0145, -0.9997, 0.02064, -0.0145, -0.9997, 0.02064, -0.0145, -0.9997, 0.02064, -0.3818, 0.9158, 0.1246, -0.3818, 0.9158, 0.1246, -0.3818, 0.9158, 0.1246, -0.3818, 0.9158, 0.1246, 0.6916, -0.03874, 0.7212, 0.6916, -0.03874, 0.7212, 0.6916, -0.03874, 0.7212, 0.6916, -0.03874, 0.7212, 0.6386, 0.7652, 0.08097, 0.6386, 0.7652, 0.08097, 0.6386, 0.7652, 0.08097, -0.5749, -0.05388, -0.8164, -0.5749, -0.05388, -0.8164, -0.5749, -0.05388, -0.8164, -0.5749, -0.05388, -0.8164, -0.0957, 0.995, 0.02943, -0.0957, 0.995, 0.02943, -0.0957, 0.995, 0.02943, -0.0957, 0.995, 0.02943, -0.0957, 0.995, 0.02943, -0.0957, 0.995, 0.02943, -0.0957, 0.995, 0.02943, -0.0957, 0.995, 0.02943, -0.8846, -0.06653, -0.4616, -0.8846, -0.06653, -0.4616, -0.8846, -0.06653, -0.4616, -0.8846, -0.06653, -0.4616, 0.9113, -0.0345, -0.4103, 0.9113, -0.0345, -0.4103, 0.9113, -0.0345, -0.4103, 0.9113, -0.0345, -0.4103, -0.9992, -0.03974, -0.003511, -0.9992, -0.03974, -0.003511, -0.9992, -0.03974, -0.003511, -0.9992, -0.03974, -0.003511, -0.9992, -0.03974, -0.003511, -0.9992, -0.03974, -0.003511, -0.9992, -0.03974, -0.003511, -0.03968, 0.9981, 0.04714, -0.03968, 0.9981, 0.04714, -0.03968, 0.9981, 0.04714, -0.03968, 0.9981, 0.04714, -0.03968, 0.9981, 0.04714, -0.03968, 0.9981, 0.04714, -0.03968, 0.9981, 0.04714, -0.03968, 0.9981, 0.04714, -0.03968, 0.9981, 0.04714, -0.03968, 0.9981, 0.04714, -0.03968, 0.9981, 0.04714, 0.9786, -0.03198, -0.2032, 0.9786, -0.03198, -0.2032, 0.9786, -0.03198, -0.2032, 0.9786, -0.03198, -0.2032, -0.2231, -0.04836, -0.9736, -0.2231, -0.04836, -0.9736, -0.2231, -0.04836, -0.9736, -0.2231, -0.04836, -0.9736, 0.2232, -0.04393, -0.9738, 0.2232, -0.04393, -0.9738, 0.2232, -0.04393, -0.9738, 0.2232, -0.04393, -0.9738, -0.7791, -0.06006, -0.6241, -0.7791, -0.06006, -0.6241, -0.7791, -0.06006, -0.6241, -0.7791, -0.06006, -0.6241, -0.9818, -0.05835, -0.1806, -0.9818, -0.05835, -0.1806, -0.9818, -0.05835, -0.1806, -0.9818, -0.05835, -0.1806, 0.1835, -0.4582, -0.8697, 0.1835, -0.4582, -0.8697, 0.1835, -0.4582, -0.8697, 0.1835, -0.4582, -0.8697, -0.5006, -0.3958, -0.7699, -0.5006, -0.3958, -0.7699, -0.5006, -0.3958, -0.7699, -0.5006, -0.3958, -0.7699, -0.6931, -0.3493, -0.6305, -0.6933, -0.3489, -0.6305, -0.6934, -0.3487, -0.6305, -0.6931, -0.3493, -0.6305, 0.9616, -0.1532, -0.2278, 0.9616, -0.1532, -0.2278, 0.9616, -0.1532, -0.2278, 0.9616, -0.1532, -0.2278, -0.8223, -0.2787, -0.4961, -0.8223, -0.2787, -0.4961, -0.8223, -0.2787, -0.4961, -0.8223, -0.2787, -0.4961, -0.1692, -0.4386, -0.8826, -0.1692, -0.4386, -0.8826, -0.1692, -0.4386, -0.8826, -0.1692, -0.4386, -0.8826, -0.99, -0.113, -0.08491, -0.99, -0.113, -0.08491, -0.99, -0.113, -0.08491, -0.99, -0.113, -0.08491, 0.5961, -0.3929, -0.7002, 0.5961, -0.3929, -0.7002, 0.5961, -0.3929, -0.7002, 0.5961, -0.3929, -0.7002, 0.8581, -0.2646, -0.4401, 0.8581, -0.2646, -0.4401, 0.8581, -0.2646, -0.4401, 0.8581, -0.2646, -0.4401, 0.1843, -0.3818, -0.9057, 0.1843, -0.3818, -0.9057, 0.1843, -0.3818, -0.9057, 0.1843, -0.3818, -0.9057, 0.6054, -0.3145, -0.7312, 0.6054, -0.3145, -0.7312, 0.6054, -0.3145, -0.7312, 0.6054, -0.3145, -0.7312, -0.8871, -0.1633, -0.4318, -0.8871, -0.1633, -0.4318, -0.8871, -0.1633, -0.4318, -0.8871, -0.1633, -0.4318, -0.4654, -0.3954, -0.7919, -0.4654, -0.3954, -0.7919, -0.4654, -0.3954, -0.7919, -0.4654, -0.3954, -0.7919, 0.8633, -0.2183, -0.4549, 0.8633, -0.2183, -0.4549, 0.8633, -0.2183, -0.4549, 0.8633, -0.2183, -0.4549, -0.1685, -0.4011, -0.9004, -0.1685, -0.4011, -0.9004, -0.1685, -0.4011, -0.9004, -0.1685, -0.4011, -0.9004, -0.6933, -0.3489, -0.6305, -0.6936, -0.3484, -0.6305, -0.6936, -0.3484, -0.6305, -0.6934, -0.3487, -0.6305, 0.9619, -0.1403, -0.2347, 0.9619, -0.1403, -0.2347, 0.9619, -0.1403, -0.2347, 0.9619, -0.1403, -0.2347, 0.4537, -0.6461, -0.6137, 0.4537, -0.6461, -0.6137, 0.4537, -0.6461, -0.6137, 0.4537, -0.6461, -0.6137, 0.9299, -0.2723, -0.2474, 0.9299, -0.2723, -0.2474, 0.9299, -0.2723, -0.2474, 0.9299, -0.2723, -0.2474, -0.1485, -0.616, -0.7736, -0.1485, -0.616, -0.7736, -0.1485, -0.616, -0.7736, -0.1485, -0.616, -0.7736, -0.8213, -0.3952, -0.4114, -0.8213, -0.3952, -0.4114, -0.8213, -0.3952, -0.4114, -0.6223, -0.4954, -0.606, -0.6223, -0.4954, -0.606, -0.6223, -0.4954, -0.606, -0.6223, -0.4954, -0.606, -0.3897, -0.5428, -0.744, -0.3897, -0.5428, -0.744, -0.3897, -0.5428, -0.744, -0.3897, -0.5428, -0.744, 0.125, -0.6785, -0.7239, 0.125, -0.6785, -0.7239, 0.125, -0.6785, -0.7239, 0.125, -0.6785, -0.7239, 0.7552, -0.4847, -0.4413, 0.7552, -0.4847, -0.4413, 0.7552, -0.4847, -0.4413, 0.7552, -0.4847, -0.4413, -0.126, -0.8195, 0.559, -0.126, -0.8195, 0.559, -0.126, -0.8195, 0.559, -0.126, -0.8195, 0.559, 0.9643, -0.2139, 0.156, 0.9643, -0.2139, 0.156, 0.9643, -0.2139, 0.156, -0.4886, -0.7234, 0.4878, -0.4886, -0.7234, 0.4878, -0.4886, -0.7234, 0.4878, -0.4886, -0.7234, 0.4878, 0.5656, -0.6758, 0.4726, 0.5656, -0.6758, 0.4726, 0.5656, -0.6758, 0.4726, 0.5656, -0.6758, 0.4726, -0.9285, -0.3152, 0.1963, -0.9285, -0.3152, 0.1963, -0.9285, -0.3152, 0.1963, -0.9285, -0.3152, 0.1963, -0.7773, -0.5223, 0.3506, -0.7773, -0.5223, 0.3506, -0.7773, -0.5223, 0.3506, -0.7773, -0.5223, 0.3506, 0.4108, -0.747, 0.5227, 0.4108, -0.747, 0.5227, 0.4108, -0.747, 0.5227, 0.4108, -0.747, 0.5227, 0.1115, -0.816, 0.5672, 0.1115, -0.816, 0.5672, 0.1115, -0.816, 0.5672, 0.1115, -0.816, 0.5672, 0.1084, 0.8873, -0.4483, 0.1084, 0.8873, -0.4483, 0.1084, 0.8873, -0.4483, 0.1084, 0.8873, -0.4483, 0.1084, 0.8873, -0.4483, -0.4504, 0.6044, -0.6572, -0.4504, 0.6044, -0.6572, -0.4504, 0.6044, -0.6572, -0.3521, 0.8323, -0.4281, -0.3521, 0.8323, -0.4281, -0.3521, 0.8323, -0.4281, -0.3521, 0.8323, -0.4281, -0.4935, 0.7719, -0.4008, -0.4935, 0.7719, -0.4008, -0.4935, 0.7719, -0.4008, -0.4935, 0.7719, -0.4008, -0.7798, 0.5577, -0.2845, -0.7798, 0.5577, -0.2845, -0.7798, 0.5577, -0.2845, -0.7798, 0.5577, -0.2845, -0.08562, 0.8882, -0.4515, -0.08562, 0.8882, -0.4515, -0.08562, 0.8882, -0.4515, -0.08562, 0.8882, -0.4515, -0.08562, 0.8882, -0.4515, 0.9234, 0.347, -0.164, 0.9234, 0.347, -0.164, 0.9234, 0.347, -0.164, 0.9234, 0.347, -0.164, 0.3994, 0.8181, -0.4138, 0.3994, 0.8181, -0.4138, 0.3994, 0.8181, -0.4138, 0.3994, 0.8181, -0.4138, 0.6994, 0.6373, -0.3234, 0.6994, 0.6373, -0.3234, 0.6994, 0.6373, -0.3234, 0.6994, 0.6373, -0.3234, -0.9297, 0.3232, -0.1766, -0.9297, 0.3232, -0.1766, -0.9297, 0.3232, -0.1766, -0.9297, 0.3232, -0.1766, -0.266, 0.9133, -0.3084, -0.266, 0.9133, -0.3084, -0.266, 0.9133, -0.3084, -0.266, 0.9133, -0.3084, -0.2146, 0.9693, -0.1196, -0.2146, 0.9693, -0.1196, -0.2146, 0.9693, -0.1196, 0.6328, 0.7648, -0.1209, 0.6328, 0.7648, -0.1209, 0.6328, 0.7648, -0.1209, 0.6328, 0.7648, -0.1209, -0.3694, 0.8841, -0.2861, -0.3694, 0.8841, -0.2861, -0.3694, 0.8841, -0.2861, -0.3694, 0.8841, -0.2861, 0.05141, 0.948, -0.314, 0.05141, 0.948, -0.314, 0.05141, 0.948, -0.314, 0.05141, 0.948, -0.314, 0.2769, 0.9208, -0.2747, 0.2769, 0.9208, -0.2747, 0.2769, 0.9208, -0.2747, 0.2769, 0.9208, -0.2747, -0.6703, 0.7312, -0.1262, -0.6703, 0.7312, -0.1262, -0.6703, 0.7312, -0.1262, -0.6703, 0.7312, -0.1262, 0.5159, 0.8361, -0.1864, 0.5159, 0.8361, -0.1864, 0.5159, 0.8361, -0.1864, 0.5159, 0.8361, -0.1864, -0.08809, 0.9433, -0.32, -0.08809, 0.9433, -0.32, -0.08809, 0.9433, -0.32, -0.08809, 0.9433, -0.32, -0.5696, -0.8036, -0.1724, -0.5696, -0.8036, -0.1724, -0.5696, -0.8036, -0.1724, -0.5696, -0.8036, -0.1724, -0.9062, -0.4095, -0.1058, -0.9062, -0.4095, -0.1058, -0.9062, -0.4095, -0.1058, 0.6914, -0.6874, -0.2224, 0.6914, -0.6874, -0.2224, 0.6914, -0.6874, -0.2224, 0.6914, -0.6874, -0.2224, -0.001027, -0.9745, -0.2245, -0.001027, -0.9745, -0.2245, -0.001027, -0.9745, -0.2245, -0.001027, -0.9745, -0.2245, -0.001027, -0.9745, -0.2245, 0.07963, -0.9613, -0.2638, 0.07963, -0.9613, -0.2638, 0.07963, -0.9613, -0.2638, 0.07963, -0.9613, -0.2638, 0.07963, -0.9613, -0.2638, 0.1751, -0.9428, -0.2838, 0.1751, -0.9428, -0.2838, 0.1751, -0.9428, -0.2838, 0.1751, -0.9428, -0.2838, -0.1711, -0.9591, -0.2255, -0.1711, -0.9591, -0.2255, -0.1711, -0.9591, -0.2255, -0.1711, -0.9591, -0.2255, 0.4431, -0.8586, -0.2577, 0.4431, -0.8586, -0.2577, 0.4431, -0.8586, -0.2577, 0.4431, -0.8586, -0.2577, -0.04338, -0.9703, -0.2378, -0.04338, -0.9703, -0.2378, -0.04338, -0.9703, -0.2378, -0.04338, -0.9703, -0.2378, -0.04338, -0.9703, -0.2378, 0.02393, 0.9858, -0.1659, 0.02393, 0.9858, -0.1659, 0.02393, 0.9858, -0.1659, 0.02393, 0.9858, -0.1659, 0.1211, 0.9836, -0.1334, 0.1211, 0.9836, -0.1334, 0.1211, 0.9836, -0.1334, 0.1211, 0.9836, -0.1334, 0.2486, 0.959, -0.1359, 0.2486, 0.959, -0.1359, 0.2486, 0.959, -0.1359, 0.2486, 0.959, -0.1359, 0.6201, 0.7764, -0.1129, 0.6201, 0.7764, -0.1129, 0.6201, 0.7764, -0.1129, -0.7707, 0.6237, -0.1303, -0.7707, 0.6237, -0.1303, -0.7707, 0.6237, -0.1303, -0.3593, 0.9102, -0.2062, -0.3593, 0.9102, -0.2062, -0.3593, 0.9102, -0.2062, -0.3593, 0.9102, -0.2062, -0.06485, 0.9789, -0.194, -0.06485, 0.9789, -0.194, -0.06485, 0.9789, -0.194, -0.06485, 0.9789, -0.194, -0.03973, 0.9956, -0.08478, -0.03973, 0.9956, -0.08478, -0.03973, 0.9956, -0.08478, -0.03973, 0.9956, -0.08478, 0.06189, 0.997, -0.04618, 0.06189, 0.997, -0.04618, 0.06189, 0.997, -0.04618, 0.06189, 0.997, -0.04618, 0.04894, 0.997, -0.05949, 0.04894, 0.997, -0.05949, 0.04894, 0.997, -0.05949, 0.04894, 0.997, -0.05949, 0.00268, 0.9972, -0.07503, 0.00268, 0.9972, -0.07503, 0.00268, 0.9972, -0.07503, 0.00268, 0.9972, -0.07503, 0.206, 0.9778, -0.03801, 0.206, 0.9778, -0.03801, 0.206, 0.9778, -0.03801, 0.206, 0.9778, -0.03801, 0.8592, 0.5115, 0.007754, 0.8592, 0.5115, 0.007754, 0.8592, 0.5115, 0.007754, 0.8592, 0.5115, 0.007754, -0.828, 0.5569, -0.06587, -0.828, 0.5569, -0.06587, -0.828, 0.5569, -0.06587, -0.828, 0.5569, -0.06587, -0.828, 0.5569, -0.06587, 0.9973, 0.06409, 0.03696, 0.9973, 0.06409, 0.03696, 0.9973, 0.06409, 0.03696, 0.9973, 0.06409, 0.03696, 0.9973, 0.06409, 0.03696, 0.9998, 0.01989, 0.005836, 0.9998, 0.01989, 0.005836, 0.9998, 0.01989, 0.005836, 0.9989, 0.04666, 0.003296, 0.9989, 0.04666, 0.003296, 0.9989, 0.04666, 0.003296, -0.9983, -0.05779, -0.00413, -0.9983, -0.05779, -0.00413, -0.9983, -0.05779, -0.00413, 0.9992, -0.01811, 0.0357, 0.9992, -0.01811, 0.0357, 0.9992, -0.01811, 0.0357, 0.9992, -0.01811, 0.0357, 0.9992, -0.01811, 0.0357, 0.9992, -0.01811, 0.0357, -0.0145, -0.9997, -0.02064, -0.0145, -0.9997, -0.02064, -0.0145, -0.9997, -0.02064, -0.0145, -0.9997, -0.02064, -0.0145, -0.9997, -0.02064, -0.0145, -0.9997, -0.02064, -0.0145, -0.9997, -0.02064, -0.0145, -0.9997, -0.02064, -0.0145, -0.9997, -0.02064, -0.0145, -0.9997, -0.02064, -0.0145, -0.9997, -0.02064, -0.0145, -0.9997, -0.02064, -0.3818, 0.9158, -0.1246, -0.3818, 0.9158, -0.1246, -0.3818, 0.9158, -0.1246, -0.3818, 0.9158, -0.1246, 0.6916, -0.03874, -0.7212, 0.6916, -0.03874, -0.7212, 0.6916, -0.03874, -0.7212, 0.6916, -0.03874, -0.7212, 0.6386, 0.7652, -0.08097, 0.6386, 0.7652, -0.08097, 0.6386, 0.7652, -0.08097])] * 3)])

# ---- objects
ob_plane_001 = bpy.data.objects.new('Plane.001', me_plane_001)
ob_plane = bpy.data.objects.new('Plane', me_plane)
ob_cylinder = bpy.data.objects.new('Cylinder', me_cylinder)

# ---- transforms, parenting, visibility, modifiers, constraints
ob_plane_001.location = (0.03021, 0.04546, 2.953)
ob_plane_001.scale = (0.05, 0.05, 0.1)
ob_plane_001.lineart.crease_threshold = 0.0
ob_plane.location = (0.0, 0.0, 0.0)
ob_plane.rotation_euler = (1.571, -0.0, 0.0)
ob_plane.lineart.crease_threshold = 0.0
ob_cylinder.location = (0.0, 0.0, 0.0)
ob_cylinder.rotation_euler = (1.571, -0.0, 0.0)
ob_cylinder.lineart.crease_threshold = 0.0

# ---- collection membership
col_collection_1.objects.link(ob_plane_001)
col_collection_1.objects.link(ob_plane)
col_collection_1.objects.link(ob_cylinder)

# ---- scene / render settings (as saved in the file)
scene.frame_start = 1; scene.frame_end = 250; scene.frame_set(1)
scene.render.engine = 'BLENDER_EEVEE_NEXT'
scene.render.resolution_percentage = 50
scene.render.dither_intensity = 0.0
scene.cycles.use_denoising = False
scene.cycles.samples = 128
scene.cycles.sampling_pattern = 'TABULATED_SOBOL'
scene.cycles.use_adaptive_sampling = False
scene.cycles.use_light_tree = False
scene.cycles.blur_glossy = 0.0
scene.cycles.sample_clamp_indirect = 0.0
scene.view_settings.view_transform = 'Standard'
bpy.context.view_layer.update()

# ---- added for rendering (the .blend has no active camera and no usable light): camera, sun
cam_auto = bpy.data.cameras.new('AutoCamera')
cam_auto.lens = 50.0
cam_auto.sensor_width = 36.0
cam_auto.clip_end = 1000.0
ob_auto_camera = bpy.data.objects.new('AutoCamera', cam_auto)
scene.collection.objects.link(ob_auto_camera)
ob_auto_camera.location = (3.97059, -4.78944, 4.69815)
ob_auto_camera.rotation_euler = (1.09748, -7.21219e-08, 0.694738)
scene.camera = ob_auto_camera
light_auto_sun = bpy.data.lights.new('AutoSun', 'SUN')
light_auto_sun.energy = 3.0
light_auto_sun.angle = 0.0523599
ob_auto_sun = bpy.data.objects.new('AutoSun', light_auto_sun)
scene.collection.objects.link(ob_auto_sun)
ob_auto_sun.rotation_euler = (0.872665, 0.174533, 0.523599)
bpy.context.view_layer.update()

